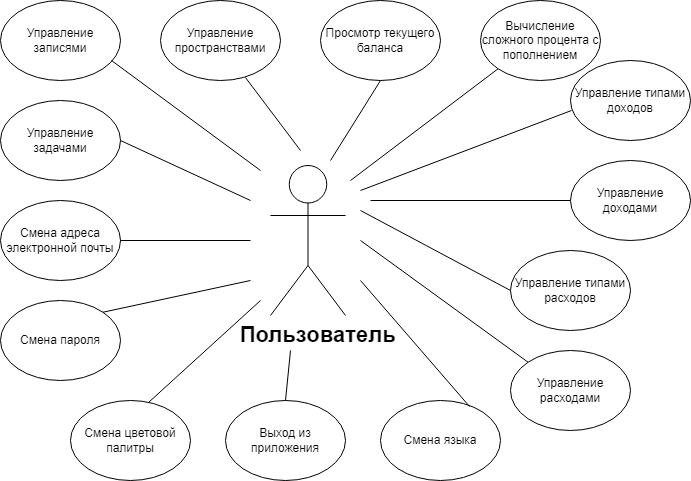

The diagram above was exported from draw.io. Its source (the exported page's mxGraphModel, read from the mxfile embedded in the PNG):
<mxGraphModel dx="1100" dy="595" grid="1" gridSize="10" guides="1" tooltips="1" connect="1" arrows="1" fold="1" page="1" pageScale="1" pageWidth="827" pageHeight="1169" math="0" shadow="0">
  <root>
    <mxCell id="0" />
    <mxCell id="1" parent="0" />
    <mxCell id="b2R_zKYD0ip4TcaFbPhI-1" value="&lt;font size=&quot;1&quot; style=&quot;&quot;&gt;&lt;b style=&quot;font-size: 22px;&quot;&gt;&amp;nbsp; &amp;nbsp;Пользователь&lt;/b&gt;&lt;/font&gt;" style="shape=umlActor;verticalLabelPosition=bottom;verticalAlign=top;html=1;outlineConnect=0;" parent="1" vertex="1">
      <mxGeometry x="390" y="205" width="75" height="150" as="geometry" />
    </mxCell>
    <mxCell id="b2R_zKYD0ip4TcaFbPhI-3" value="Смена пароля" style="ellipse;whiteSpace=wrap;html=1;" parent="1" vertex="1">
      <mxGeometry x="119.99999999999999" y="340" width="120" height="80" as="geometry" />
    </mxCell>
    <mxCell id="b2R_zKYD0ip4TcaFbPhI-4" value="Смена адреса электронной почты" style="ellipse;whiteSpace=wrap;html=1;" parent="1" vertex="1">
      <mxGeometry x="120" y="240" width="120" height="80" as="geometry" />
    </mxCell>
    <mxCell id="b2R_zKYD0ip4TcaFbPhI-5" value="Смена цветовой палитры" style="ellipse;whiteSpace=wrap;html=1;" parent="1" vertex="1">
      <mxGeometry x="190" y="440" width="120" height="80" as="geometry" />
    </mxCell>
    <mxCell id="b2R_zKYD0ip4TcaFbPhI-6" value="Смена языка" style="ellipse;whiteSpace=wrap;html=1;" parent="1" vertex="1">
      <mxGeometry x="500" y="440" width="120" height="80" as="geometry" />
    </mxCell>
    <mxCell id="b2R_zKYD0ip4TcaFbPhI-7" value="Выход из приложения" style="ellipse;whiteSpace=wrap;html=1;" parent="1" vertex="1">
      <mxGeometry x="345" y="440" width="120" height="80" as="geometry" />
    </mxCell>
    <mxCell id="b2R_zKYD0ip4TcaFbPhI-9" value="Управление задачами" style="ellipse;whiteSpace=wrap;html=1;" parent="1" vertex="1">
      <mxGeometry x="120" y="140" width="120" height="80" as="geometry" />
    </mxCell>
    <mxCell id="b2R_zKYD0ip4TcaFbPhI-10" value="Управление записями" style="ellipse;whiteSpace=wrap;html=1;" parent="1" vertex="1">
      <mxGeometry x="120" y="40" width="120" height="80" as="geometry" />
    </mxCell>
    <mxCell id="b2R_zKYD0ip4TcaFbPhI-11" value="Управление пространствами" style="ellipse;whiteSpace=wrap;html=1;" parent="1" vertex="1">
      <mxGeometry x="280" y="40" width="120" height="80" as="geometry" />
    </mxCell>
    <mxCell id="b2R_zKYD0ip4TcaFbPhI-14" value="Управление расходами" style="ellipse;whiteSpace=wrap;html=1;" parent="1" vertex="1">
      <mxGeometry x="630" y="390" width="120" height="80" as="geometry" />
    </mxCell>
    <mxCell id="b2R_zKYD0ip4TcaFbPhI-15" value="Просмотр текущего баланса" style="ellipse;whiteSpace=wrap;html=1;" parent="1" vertex="1">
      <mxGeometry x="440" y="40" width="120" height="80" as="geometry" />
    </mxCell>
    <mxCell id="b2R_zKYD0ip4TcaFbPhI-16" value="Вычисление сложного процента с пополнением" style="ellipse;whiteSpace=wrap;html=1;" parent="1" vertex="1">
      <mxGeometry x="600" y="40" width="120" height="80" as="geometry" />
    </mxCell>
    <mxCell id="b2R_zKYD0ip4TcaFbPhI-17" value="Управление типами расходов" style="ellipse;whiteSpace=wrap;html=1;" parent="1" vertex="1">
      <mxGeometry x="630" y="290" width="120" height="80" as="geometry" />
    </mxCell>
    <mxCell id="b2R_zKYD0ip4TcaFbPhI-18" value="" style="endArrow=none;html=1;rounded=0;entryX=0.925;entryY=0.75;entryDx=0;entryDy=0;entryPerimeter=0;" parent="1" target="b2R_zKYD0ip4TcaFbPhI-10" edge="1">
      <mxGeometry width="50" height="50" relative="1" as="geometry">
        <mxPoint x="380" y="210" as="sourcePoint" />
        <mxPoint x="380" y="240" as="targetPoint" />
      </mxGeometry>
    </mxCell>
    <mxCell id="b2R_zKYD0ip4TcaFbPhI-19" value="" style="endArrow=none;html=1;rounded=0;entryX=0.708;entryY=0.963;entryDx=0;entryDy=0;entryPerimeter=0;" parent="1" target="b2R_zKYD0ip4TcaFbPhI-11" edge="1">
      <mxGeometry width="50" height="50" relative="1" as="geometry">
        <mxPoint x="420" y="190" as="sourcePoint" />
        <mxPoint x="380" y="120" as="targetPoint" />
      </mxGeometry>
    </mxCell>
    <mxCell id="b2R_zKYD0ip4TcaFbPhI-20" value="" style="endArrow=none;html=1;rounded=0;entryX=1;entryY=0.5;entryDx=0;entryDy=0;" parent="1" target="b2R_zKYD0ip4TcaFbPhI-9" edge="1">
      <mxGeometry width="50" height="50" relative="1" as="geometry">
        <mxPoint x="370" y="240" as="sourcePoint" />
        <mxPoint x="251" y="120" as="targetPoint" />
      </mxGeometry>
    </mxCell>
    <mxCell id="b2R_zKYD0ip4TcaFbPhI-22" value="" style="endArrow=none;html=1;rounded=0;entryX=1;entryY=0.5;entryDx=0;entryDy=0;" parent="1" target="b2R_zKYD0ip4TcaFbPhI-4" edge="1">
      <mxGeometry width="50" height="50" relative="1" as="geometry">
        <mxPoint x="370" y="280" as="sourcePoint" />
        <mxPoint x="242" y="371" as="targetPoint" />
      </mxGeometry>
    </mxCell>
    <mxCell id="b2R_zKYD0ip4TcaFbPhI-23" value="" style="endArrow=none;html=1;rounded=0;entryX=1;entryY=0;entryDx=0;entryDy=0;" parent="1" target="b2R_zKYD0ip4TcaFbPhI-3" edge="1">
      <mxGeometry width="50" height="50" relative="1" as="geometry">
        <mxPoint x="370" y="320" as="sourcePoint" />
        <mxPoint x="281" y="150" as="targetPoint" />
      </mxGeometry>
    </mxCell>
    <mxCell id="b2R_zKYD0ip4TcaFbPhI-24" value="" style="endArrow=none;html=1;rounded=0;exitX=0.65;exitY=0.025;exitDx=0;exitDy=0;exitPerimeter=0;" parent="1" source="b2R_zKYD0ip4TcaFbPhI-5" edge="1">
      <mxGeometry width="50" height="50" relative="1" as="geometry">
        <mxPoint x="390" y="360" as="sourcePoint" />
        <mxPoint x="380" y="340" as="targetPoint" />
      </mxGeometry>
    </mxCell>
    <mxCell id="b2R_zKYD0ip4TcaFbPhI-25" value="" style="endArrow=none;html=1;rounded=0;entryX=0.5;entryY=0;entryDx=0;entryDy=0;" parent="1" target="b2R_zKYD0ip4TcaFbPhI-7" edge="1">
      <mxGeometry width="50" height="50" relative="1" as="geometry">
        <mxPoint x="410" y="390" as="sourcePoint" />
        <mxPoint x="393" y="436" as="targetPoint" />
      </mxGeometry>
    </mxCell>
    <mxCell id="b2R_zKYD0ip4TcaFbPhI-26" value="" style="endArrow=none;html=1;rounded=0;entryX=0.5;entryY=1;entryDx=0;entryDy=0;" parent="1" target="b2R_zKYD0ip4TcaFbPhI-15" edge="1">
      <mxGeometry width="50" height="50" relative="1" as="geometry">
        <mxPoint x="450" y="200" as="sourcePoint" />
        <mxPoint x="301" y="170" as="targetPoint" />
      </mxGeometry>
    </mxCell>
    <mxCell id="b2R_zKYD0ip4TcaFbPhI-27" value="" style="endArrow=none;html=1;rounded=0;entryX=0;entryY=1;entryDx=0;entryDy=0;" parent="1" target="b2R_zKYD0ip4TcaFbPhI-16" edge="1">
      <mxGeometry width="50" height="50" relative="1" as="geometry">
        <mxPoint x="470" y="220" as="sourcePoint" />
        <mxPoint x="311" y="180" as="targetPoint" />
      </mxGeometry>
    </mxCell>
    <mxCell id="b2R_zKYD0ip4TcaFbPhI-28" value="" style="endArrow=none;html=1;rounded=0;entryX=0;entryY=0.5;entryDx=0;entryDy=0;" parent="1" target="b2R_zKYD0ip4TcaFbPhI-17" edge="1">
      <mxGeometry width="50" height="50" relative="1" as="geometry">
        <mxPoint x="480" y="250" as="sourcePoint" />
        <mxPoint x="321" y="190" as="targetPoint" />
      </mxGeometry>
    </mxCell>
    <mxCell id="b2R_zKYD0ip4TcaFbPhI-29" value="" style="endArrow=none;html=1;rounded=0;entryX=0;entryY=0;entryDx=0;entryDy=0;" parent="1" target="b2R_zKYD0ip4TcaFbPhI-14" edge="1">
      <mxGeometry width="50" height="50" relative="1" as="geometry">
        <mxPoint x="480" y="280" as="sourcePoint" />
        <mxPoint x="331" y="200" as="targetPoint" />
      </mxGeometry>
    </mxCell>
    <mxCell id="b2R_zKYD0ip4TcaFbPhI-30" value="" style="endArrow=none;html=1;rounded=0;entryX=0.742;entryY=0.075;entryDx=0;entryDy=0;entryPerimeter=0;" parent="1" target="b2R_zKYD0ip4TcaFbPhI-6" edge="1">
      <mxGeometry width="50" height="50" relative="1" as="geometry">
        <mxPoint x="480" y="320" as="sourcePoint" />
        <mxPoint x="341" y="210" as="targetPoint" />
      </mxGeometry>
    </mxCell>
    <mxCell id="ZQYyJMzTgu63nv60aK1a-1" value="Управление доходами" style="ellipse;whiteSpace=wrap;html=1;" parent="1" vertex="1">
      <mxGeometry x="690" y="200" width="120" height="80" as="geometry" />
    </mxCell>
    <mxCell id="ZQYyJMzTgu63nv60aK1a-2" value="Управление типами доходов" style="ellipse;whiteSpace=wrap;html=1;" parent="1" vertex="1">
      <mxGeometry x="690" y="100" width="120" height="80" as="geometry" />
    </mxCell>
    <mxCell id="ZQYyJMzTgu63nv60aK1a-3" value="" style="endArrow=none;html=1;rounded=0;entryX=0.008;entryY=0.625;entryDx=0;entryDy=0;entryPerimeter=0;" parent="1" target="ZQYyJMzTgu63nv60aK1a-2" edge="1">
      <mxGeometry width="50" height="50" relative="1" as="geometry">
        <mxPoint x="480" y="230" as="sourcePoint" />
        <mxPoint x="628" y="118" as="targetPoint" />
      </mxGeometry>
    </mxCell>
    <mxCell id="ZQYyJMzTgu63nv60aK1a-4" value="" style="endArrow=none;html=1;rounded=0;entryX=0;entryY=0.5;entryDx=0;entryDy=0;" parent="1" target="ZQYyJMzTgu63nv60aK1a-1" edge="1">
      <mxGeometry width="50" height="50" relative="1" as="geometry">
        <mxPoint x="490" y="240" as="sourcePoint" />
        <mxPoint x="701" y="160" as="targetPoint" />
      </mxGeometry>
    </mxCell>
  </root>
</mxGraphModel>